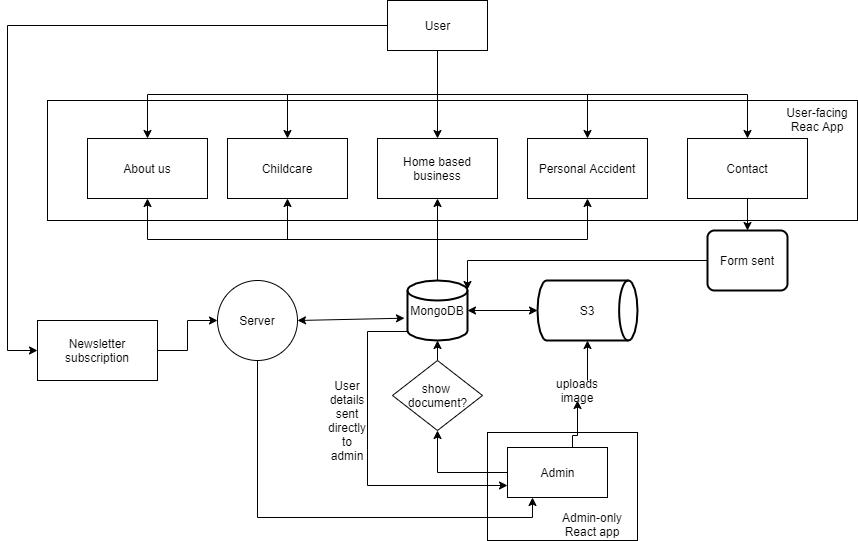

The diagram above was exported from draw.io. Its source (the exported page's mxGraphModel, read from the mxfile embedded in the PNG):
<mxGraphModel dx="1833" dy="668" grid="1" gridSize="10" guides="1" tooltips="1" connect="1" arrows="1" fold="1" page="1" pageScale="1" pageWidth="827" pageHeight="1169" math="0" shadow="0">
  <root>
    <mxCell id="WIyWlLk6GJQsqaUBKTNV-0" />
    <mxCell id="WIyWlLk6GJQsqaUBKTNV-1" parent="WIyWlLk6GJQsqaUBKTNV-0" />
    <mxCell id="YrFYXwI5ATuNMPue3iUO-19" value="" style="rounded=0;whiteSpace=wrap;html=1;" vertex="1" parent="WIyWlLk6GJQsqaUBKTNV-1">
      <mxGeometry x="-10" y="160" width="810" height="120" as="geometry" />
    </mxCell>
    <mxCell id="YrFYXwI5ATuNMPue3iUO-18" value="" style="rounded=0;whiteSpace=wrap;html=1;" vertex="1" parent="WIyWlLk6GJQsqaUBKTNV-1">
      <mxGeometry x="430" y="492" width="150" height="108" as="geometry" />
    </mxCell>
    <mxCell id="YFS9_PeeDROQn8SRk3Re-36" style="edgeStyle=orthogonalEdgeStyle;rounded=0;orthogonalLoop=1;jettySize=auto;html=1;exitX=0.5;exitY=1;exitDx=0;exitDy=0;entryX=0.5;entryY=0;entryDx=0;entryDy=0;" parent="WIyWlLk6GJQsqaUBKTNV-1" source="YFS9_PeeDROQn8SRk3Re-44" target="YFS9_PeeDROQn8SRk3Re-3" edge="1">
      <mxGeometry relative="1" as="geometry">
        <mxPoint x="380" y="120" as="sourcePoint" />
      </mxGeometry>
    </mxCell>
    <mxCell id="YFS9_PeeDROQn8SRk3Re-37" style="edgeStyle=orthogonalEdgeStyle;rounded=0;orthogonalLoop=1;jettySize=auto;html=1;exitX=0.5;exitY=1;exitDx=0;exitDy=0;entryX=0.5;entryY=0;entryDx=0;entryDy=0;" parent="WIyWlLk6GJQsqaUBKTNV-1" source="YFS9_PeeDROQn8SRk3Re-44" target="YFS9_PeeDROQn8SRk3Re-2" edge="1">
      <mxGeometry relative="1" as="geometry">
        <mxPoint x="380" y="120" as="sourcePoint" />
      </mxGeometry>
    </mxCell>
    <mxCell id="YFS9_PeeDROQn8SRk3Re-38" style="edgeStyle=orthogonalEdgeStyle;rounded=0;orthogonalLoop=1;jettySize=auto;html=1;exitX=0.5;exitY=1;exitDx=0;exitDy=0;entryX=0.5;entryY=0;entryDx=0;entryDy=0;" parent="WIyWlLk6GJQsqaUBKTNV-1" source="YFS9_PeeDROQn8SRk3Re-44" target="YFS9_PeeDROQn8SRk3Re-13" edge="1">
      <mxGeometry relative="1" as="geometry">
        <mxPoint x="380" y="120" as="sourcePoint" />
      </mxGeometry>
    </mxCell>
    <mxCell id="YFS9_PeeDROQn8SRk3Re-39" style="edgeStyle=orthogonalEdgeStyle;rounded=0;orthogonalLoop=1;jettySize=auto;html=1;exitX=0.5;exitY=1;exitDx=0;exitDy=0;entryX=0.5;entryY=0;entryDx=0;entryDy=0;" parent="WIyWlLk6GJQsqaUBKTNV-1" source="YFS9_PeeDROQn8SRk3Re-44" target="YFS9_PeeDROQn8SRk3Re-12" edge="1">
      <mxGeometry relative="1" as="geometry">
        <mxPoint x="380" y="120" as="sourcePoint" />
      </mxGeometry>
    </mxCell>
    <mxCell id="YFS9_PeeDROQn8SRk3Re-1" value="Home based business" style="rounded=0;whiteSpace=wrap;html=1;" parent="WIyWlLk6GJQsqaUBKTNV-1" vertex="1">
      <mxGeometry x="320" y="198" width="120" height="60" as="geometry" />
    </mxCell>
    <mxCell id="YFS9_PeeDROQn8SRk3Re-2" value="Personal Accident" style="rounded=0;whiteSpace=wrap;html=1;" parent="WIyWlLk6GJQsqaUBKTNV-1" vertex="1">
      <mxGeometry x="470" y="198" width="120" height="60" as="geometry" />
    </mxCell>
    <mxCell id="YFS9_PeeDROQn8SRk3Re-3" value="Childcare" style="rounded=0;whiteSpace=wrap;html=1;" parent="WIyWlLk6GJQsqaUBKTNV-1" vertex="1">
      <mxGeometry x="170" y="198" width="120" height="60" as="geometry" />
    </mxCell>
    <mxCell id="YFS9_PeeDROQn8SRk3Re-9" value="S3" style="strokeWidth=2;html=1;shape=mxgraph.flowchart.direct_data;whiteSpace=wrap;" parent="WIyWlLk6GJQsqaUBKTNV-1" vertex="1">
      <mxGeometry x="480" y="340" width="100" height="60" as="geometry" />
    </mxCell>
    <mxCell id="YFS9_PeeDROQn8SRk3Re-29" style="edgeStyle=orthogonalEdgeStyle;rounded=0;orthogonalLoop=1;jettySize=auto;html=1;exitX=0.5;exitY=0;exitDx=0;exitDy=0;exitPerimeter=0;entryX=0.5;entryY=1;entryDx=0;entryDy=0;" parent="WIyWlLk6GJQsqaUBKTNV-1" source="YFS9_PeeDROQn8SRk3Re-11" target="YFS9_PeeDROQn8SRk3Re-1" edge="1">
      <mxGeometry relative="1" as="geometry" />
    </mxCell>
    <mxCell id="YFS9_PeeDROQn8SRk3Re-30" style="edgeStyle=orthogonalEdgeStyle;rounded=0;orthogonalLoop=1;jettySize=auto;html=1;exitX=0.5;exitY=0;exitDx=0;exitDy=0;exitPerimeter=0;entryX=0.5;entryY=1;entryDx=0;entryDy=0;" parent="WIyWlLk6GJQsqaUBKTNV-1" source="YFS9_PeeDROQn8SRk3Re-11" target="YFS9_PeeDROQn8SRk3Re-2" edge="1">
      <mxGeometry relative="1" as="geometry" />
    </mxCell>
    <mxCell id="YFS9_PeeDROQn8SRk3Re-31" style="edgeStyle=orthogonalEdgeStyle;rounded=0;orthogonalLoop=1;jettySize=auto;html=1;exitX=0.5;exitY=0;exitDx=0;exitDy=0;exitPerimeter=0;entryX=0.5;entryY=1;entryDx=0;entryDy=0;" parent="WIyWlLk6GJQsqaUBKTNV-1" source="YFS9_PeeDROQn8SRk3Re-11" target="YFS9_PeeDROQn8SRk3Re-3" edge="1">
      <mxGeometry relative="1" as="geometry" />
    </mxCell>
    <mxCell id="YFS9_PeeDROQn8SRk3Re-61" style="edgeStyle=orthogonalEdgeStyle;rounded=0;orthogonalLoop=1;jettySize=auto;html=1;exitX=0.5;exitY=0;exitDx=0;exitDy=0;exitPerimeter=0;" parent="WIyWlLk6GJQsqaUBKTNV-1" source="YFS9_PeeDROQn8SRk3Re-11" target="YFS9_PeeDROQn8SRk3Re-12" edge="1">
      <mxGeometry relative="1" as="geometry" />
    </mxCell>
    <mxCell id="YrFYXwI5ATuNMPue3iUO-5" style="edgeStyle=orthogonalEdgeStyle;rounded=0;orthogonalLoop=1;jettySize=auto;html=1;exitX=0;exitY=0.85;exitDx=0;exitDy=0;exitPerimeter=0;entryX=0;entryY=0.75;entryDx=0;entryDy=0;" edge="1" parent="WIyWlLk6GJQsqaUBKTNV-1" source="YFS9_PeeDROQn8SRk3Re-11" target="YFS9_PeeDROQn8SRk3Re-50">
      <mxGeometry relative="1" as="geometry">
        <Array as="points">
          <mxPoint x="310" y="391" />
          <mxPoint x="310" y="545" />
        </Array>
      </mxGeometry>
    </mxCell>
    <mxCell id="YFS9_PeeDROQn8SRk3Re-11" value="MongoDB" style="strokeWidth=2;html=1;shape=mxgraph.flowchart.database;whiteSpace=wrap;" parent="WIyWlLk6GJQsqaUBKTNV-1" vertex="1">
      <mxGeometry x="350" y="340" width="60" height="60" as="geometry" />
    </mxCell>
    <mxCell id="YFS9_PeeDROQn8SRk3Re-12" value="About us" style="rounded=0;whiteSpace=wrap;html=1;" parent="WIyWlLk6GJQsqaUBKTNV-1" vertex="1">
      <mxGeometry x="30" y="198" width="120" height="60" as="geometry" />
    </mxCell>
    <mxCell id="YFS9_PeeDROQn8SRk3Re-62" style="edgeStyle=orthogonalEdgeStyle;rounded=0;orthogonalLoop=1;jettySize=auto;html=1;exitX=0.5;exitY=1;exitDx=0;exitDy=0;entryX=0.5;entryY=0;entryDx=0;entryDy=0;" parent="WIyWlLk6GJQsqaUBKTNV-1" source="YFS9_PeeDROQn8SRk3Re-13" target="YFS9_PeeDROQn8SRk3Re-42" edge="1">
      <mxGeometry relative="1" as="geometry" />
    </mxCell>
    <mxCell id="YFS9_PeeDROQn8SRk3Re-13" value="Contact" style="rounded=0;whiteSpace=wrap;html=1;" parent="WIyWlLk6GJQsqaUBKTNV-1" vertex="1">
      <mxGeometry x="630" y="198" width="120" height="60" as="geometry" />
    </mxCell>
    <mxCell id="YFS9_PeeDROQn8SRk3Re-35" value="" style="endArrow=classic;startArrow=classic;html=1;entryX=0;entryY=0.5;entryDx=0;entryDy=0;entryPerimeter=0;exitX=1;exitY=0.5;exitDx=0;exitDy=0;exitPerimeter=0;" parent="WIyWlLk6GJQsqaUBKTNV-1" source="YFS9_PeeDROQn8SRk3Re-11" target="YFS9_PeeDROQn8SRk3Re-9" edge="1">
      <mxGeometry width="50" height="50" relative="1" as="geometry">
        <mxPoint x="430" y="395" as="sourcePoint" />
        <mxPoint x="480" y="345" as="targetPoint" />
      </mxGeometry>
    </mxCell>
    <mxCell id="YrFYXwI5ATuNMPue3iUO-15" style="edgeStyle=orthogonalEdgeStyle;rounded=0;orthogonalLoop=1;jettySize=auto;html=1;exitX=0;exitY=0.25;exitDx=0;exitDy=0;entryX=1;entryY=0.15;entryDx=0;entryDy=0;entryPerimeter=0;" edge="1" parent="WIyWlLk6GJQsqaUBKTNV-1" source="YFS9_PeeDROQn8SRk3Re-42" target="YFS9_PeeDROQn8SRk3Re-11">
      <mxGeometry relative="1" as="geometry">
        <Array as="points">
          <mxPoint x="650" y="320" />
          <mxPoint x="410" y="320" />
        </Array>
      </mxGeometry>
    </mxCell>
    <mxCell id="YFS9_PeeDROQn8SRk3Re-42" value="Form sent" style="rounded=1;whiteSpace=wrap;html=1;absoluteArcSize=1;arcSize=14;strokeWidth=2;" parent="WIyWlLk6GJQsqaUBKTNV-1" vertex="1">
      <mxGeometry x="650" y="290" width="80" height="60" as="geometry" />
    </mxCell>
    <mxCell id="YFS9_PeeDROQn8SRk3Re-45" style="edgeStyle=orthogonalEdgeStyle;rounded=0;orthogonalLoop=1;jettySize=auto;html=1;exitX=0.5;exitY=1;exitDx=0;exitDy=0;entryX=0.5;entryY=0;entryDx=0;entryDy=0;" parent="WIyWlLk6GJQsqaUBKTNV-1" source="YFS9_PeeDROQn8SRk3Re-44" target="YFS9_PeeDROQn8SRk3Re-1" edge="1">
      <mxGeometry relative="1" as="geometry" />
    </mxCell>
    <mxCell id="YrFYXwI5ATuNMPue3iUO-23" style="edgeStyle=orthogonalEdgeStyle;rounded=0;orthogonalLoop=1;jettySize=auto;html=1;exitX=0;exitY=0.5;exitDx=0;exitDy=0;entryX=0;entryY=0.5;entryDx=0;entryDy=0;" edge="1" parent="WIyWlLk6GJQsqaUBKTNV-1" source="YFS9_PeeDROQn8SRk3Re-44" target="YrFYXwI5ATuNMPue3iUO-0">
      <mxGeometry relative="1" as="geometry">
        <Array as="points">
          <mxPoint x="-50" y="85" />
          <mxPoint x="-50" y="410" />
        </Array>
      </mxGeometry>
    </mxCell>
    <mxCell id="YFS9_PeeDROQn8SRk3Re-44" value="User" style="html=1;dashed=0;whitespace=wrap;" parent="WIyWlLk6GJQsqaUBKTNV-1" vertex="1">
      <mxGeometry x="330" y="60" width="100" height="50" as="geometry" />
    </mxCell>
    <mxCell id="YFS9_PeeDROQn8SRk3Re-52" style="edgeStyle=orthogonalEdgeStyle;rounded=0;orthogonalLoop=1;jettySize=auto;html=1;exitX=0.75;exitY=0;exitDx=0;exitDy=0;entryX=0.5;entryY=1;entryDx=0;entryDy=0;entryPerimeter=0;" parent="WIyWlLk6GJQsqaUBKTNV-1" source="YFS9_PeeDROQn8SRk3Re-56" target="YFS9_PeeDROQn8SRk3Re-9" edge="1">
      <mxGeometry relative="1" as="geometry" />
    </mxCell>
    <mxCell id="YFS9_PeeDROQn8SRk3Re-53" style="edgeStyle=orthogonalEdgeStyle;rounded=0;orthogonalLoop=1;jettySize=auto;html=1;exitX=0.5;exitY=0;exitDx=0;exitDy=0;entryX=0.5;entryY=1;entryDx=0;entryDy=0;entryPerimeter=0;" parent="WIyWlLk6GJQsqaUBKTNV-1" source="YFS9_PeeDROQn8SRk3Re-59" target="YFS9_PeeDROQn8SRk3Re-11" edge="1">
      <mxGeometry relative="1" as="geometry">
        <mxPoint x="390" y="440" as="sourcePoint" />
      </mxGeometry>
    </mxCell>
    <mxCell id="YFS9_PeeDROQn8SRk3Re-60" style="edgeStyle=orthogonalEdgeStyle;rounded=0;orthogonalLoop=1;jettySize=auto;html=1;exitX=0;exitY=0.5;exitDx=0;exitDy=0;entryX=0.5;entryY=1;entryDx=0;entryDy=0;" parent="WIyWlLk6GJQsqaUBKTNV-1" source="YFS9_PeeDROQn8SRk3Re-50" target="YFS9_PeeDROQn8SRk3Re-59" edge="1">
      <mxGeometry relative="1" as="geometry" />
    </mxCell>
    <mxCell id="YFS9_PeeDROQn8SRk3Re-50" value="Admin" style="html=1;dashed=0;whitespace=wrap;" parent="WIyWlLk6GJQsqaUBKTNV-1" vertex="1">
      <mxGeometry x="450" y="507" width="100" height="50" as="geometry" />
    </mxCell>
    <mxCell id="YFS9_PeeDROQn8SRk3Re-56" value="uploads image" style="text;html=1;strokeColor=none;fillColor=none;align=center;verticalAlign=middle;whiteSpace=wrap;rounded=0;" parent="WIyWlLk6GJQsqaUBKTNV-1" vertex="1">
      <mxGeometry x="500" y="440" width="40" height="20" as="geometry" />
    </mxCell>
    <mxCell id="YFS9_PeeDROQn8SRk3Re-57" style="edgeStyle=orthogonalEdgeStyle;rounded=0;orthogonalLoop=1;jettySize=auto;html=1;exitX=0.75;exitY=0;exitDx=0;exitDy=0;entryX=0.5;entryY=1;entryDx=0;entryDy=0;entryPerimeter=0;" parent="WIyWlLk6GJQsqaUBKTNV-1" source="YFS9_PeeDROQn8SRk3Re-50" target="YFS9_PeeDROQn8SRk3Re-56" edge="1">
      <mxGeometry relative="1" as="geometry">
        <mxPoint x="475" y="500" as="sourcePoint" />
        <mxPoint x="530" y="400" as="targetPoint" />
        <Array as="points">
          <mxPoint x="515" y="495" />
          <mxPoint x="520" y="495" />
        </Array>
      </mxGeometry>
    </mxCell>
    <mxCell id="YFS9_PeeDROQn8SRk3Re-59" value="show &lt;br&gt;document?" style="shape=rhombus;html=1;dashed=0;whitespace=wrap;perimeter=rhombusPerimeter;" parent="WIyWlLk6GJQsqaUBKTNV-1" vertex="1">
      <mxGeometry x="335" y="420" width="90" height="70" as="geometry" />
    </mxCell>
    <mxCell id="YrFYXwI5ATuNMPue3iUO-24" style="edgeStyle=orthogonalEdgeStyle;rounded=0;orthogonalLoop=1;jettySize=auto;html=1;exitX=1;exitY=0.5;exitDx=0;exitDy=0;entryX=0;entryY=0.5;entryDx=0;entryDy=0;" edge="1" parent="WIyWlLk6GJQsqaUBKTNV-1" source="YrFYXwI5ATuNMPue3iUO-0" target="YrFYXwI5ATuNMPue3iUO-16">
      <mxGeometry relative="1" as="geometry" />
    </mxCell>
    <mxCell id="YrFYXwI5ATuNMPue3iUO-0" value="Newsletter subscription" style="rounded=0;whiteSpace=wrap;html=1;" vertex="1" parent="WIyWlLk6GJQsqaUBKTNV-1">
      <mxGeometry x="-20" y="380" width="120" height="60" as="geometry" />
    </mxCell>
    <mxCell id="YrFYXwI5ATuNMPue3iUO-6" value="User details sent directly to admin" style="text;html=1;strokeColor=none;fillColor=none;align=center;verticalAlign=middle;whiteSpace=wrap;rounded=0;" vertex="1" parent="WIyWlLk6GJQsqaUBKTNV-1">
      <mxGeometry x="270" y="470" width="40" height="20" as="geometry" />
    </mxCell>
    <mxCell id="YrFYXwI5ATuNMPue3iUO-28" style="edgeStyle=orthogonalEdgeStyle;rounded=0;orthogonalLoop=1;jettySize=auto;html=1;exitX=0.5;exitY=1;exitDx=0;exitDy=0;entryX=0.25;entryY=1;entryDx=0;entryDy=0;" edge="1" parent="WIyWlLk6GJQsqaUBKTNV-1" source="YrFYXwI5ATuNMPue3iUO-16" target="YFS9_PeeDROQn8SRk3Re-50">
      <mxGeometry relative="1" as="geometry" />
    </mxCell>
    <mxCell id="YrFYXwI5ATuNMPue3iUO-16" value="Server" style="ellipse;whiteSpace=wrap;html=1;aspect=fixed;" vertex="1" parent="WIyWlLk6GJQsqaUBKTNV-1">
      <mxGeometry x="160" y="340" width="80" height="80" as="geometry" />
    </mxCell>
    <mxCell id="YrFYXwI5ATuNMPue3iUO-20" value="User-facing Reac App" style="text;html=1;strokeColor=none;fillColor=none;align=center;verticalAlign=middle;whiteSpace=wrap;rounded=0;" vertex="1" parent="WIyWlLk6GJQsqaUBKTNV-1">
      <mxGeometry x="720" y="160" width="80" height="38" as="geometry" />
    </mxCell>
    <mxCell id="YrFYXwI5ATuNMPue3iUO-21" value="Admin-only React app" style="text;html=1;strokeColor=none;fillColor=none;align=center;verticalAlign=middle;whiteSpace=wrap;rounded=0;" vertex="1" parent="WIyWlLk6GJQsqaUBKTNV-1">
      <mxGeometry x="490" y="569" width="90" height="30" as="geometry" />
    </mxCell>
    <mxCell id="YrFYXwI5ATuNMPue3iUO-27" value="" style="endArrow=classic;startArrow=classic;html=1;exitX=1;exitY=0.5;exitDx=0;exitDy=0;entryX=-0.05;entryY=0.628;entryDx=0;entryDy=0;entryPerimeter=0;" edge="1" parent="WIyWlLk6GJQsqaUBKTNV-1" source="YrFYXwI5ATuNMPue3iUO-16" target="YFS9_PeeDROQn8SRk3Re-11">
      <mxGeometry width="50" height="50" relative="1" as="geometry">
        <mxPoint x="270" y="390" as="sourcePoint" />
        <mxPoint x="320" y="340" as="targetPoint" />
      </mxGeometry>
    </mxCell>
  </root>
</mxGraphModel>